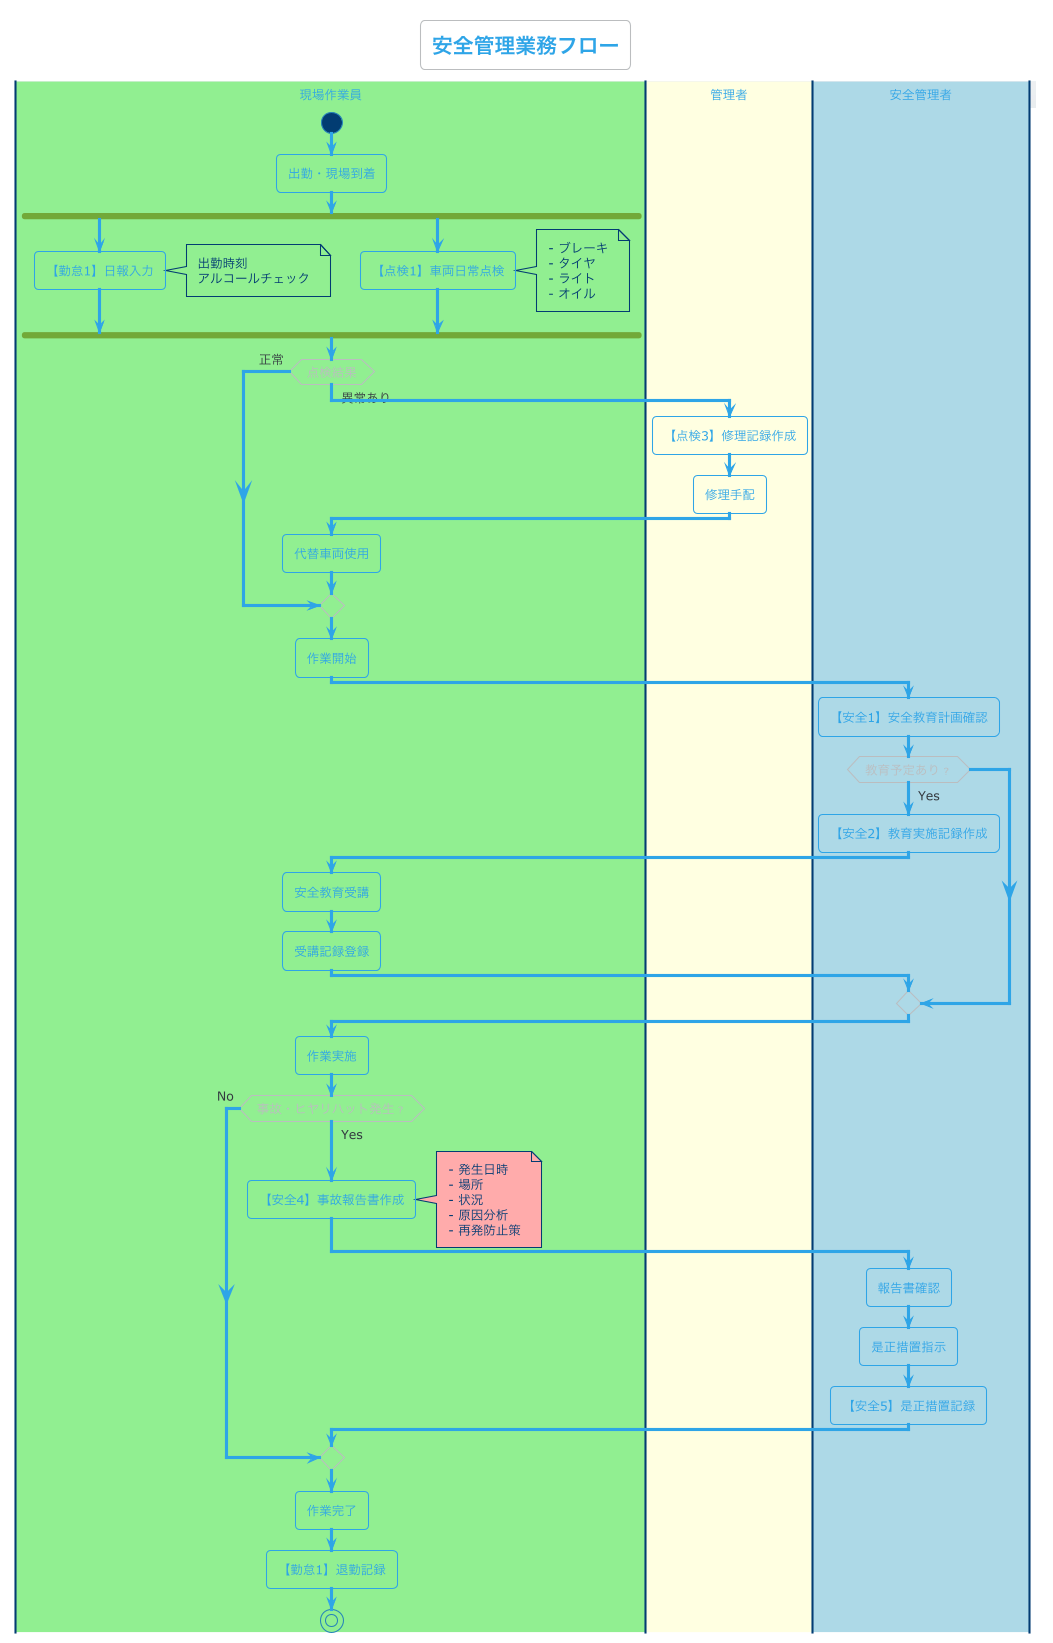

The diagram above was rendered by PlantUML. Its source (embedded in the PNG):
@startuml safety-flow
!theme cerulean-outline
skinparam backgroundColor #FEFEFE

title 安全管理業務フロー

|#LightGreen|現場作業員|
start
:出勤・現場到着;

fork
  :【勤怠1】日報入力;
  note right
    出勤時刻
    アルコールチェック
  end note
fork again
  :【点検1】車両日常点検;
  note right
    - ブレーキ
    - タイヤ
    - ライト
    - オイル
  end note
end fork

if (点検結果) then (異常あり)
  |#LightYellow|管理者|
  :【点検3】修理記録作成;
  :修理手配;
  |#LightGreen|現場作業員|
  :代替車両使用;
else (正常)
endif

:作業開始;

|#LightBlue|安全管理者|
:【安全1】安全教育計画確認;

if (教育予定あり？) then (Yes)
  :【安全2】教育実施記録作成;
  |#LightGreen|現場作業員|
  :安全教育受講;
  :受講記録登録;
endif

:作業実施;

|#LightGreen|現場作業員|
if (事故・ヒヤリハット発生？) then (Yes)
  :【安全4】事故報告書作成;
  note right #FFAAAA
    - 発生日時
    - 場所
    - 状況
    - 原因分析
    - 再発防止策
  end note
  |#LightBlue|安全管理者|
  :報告書確認;
  :是正措置指示;
  :【安全5】是正措置記録;
else (No)
endif

|#LightGreen|現場作業員|
:作業完了;
:【勤怠1】退勤記録;

stop

@enduml